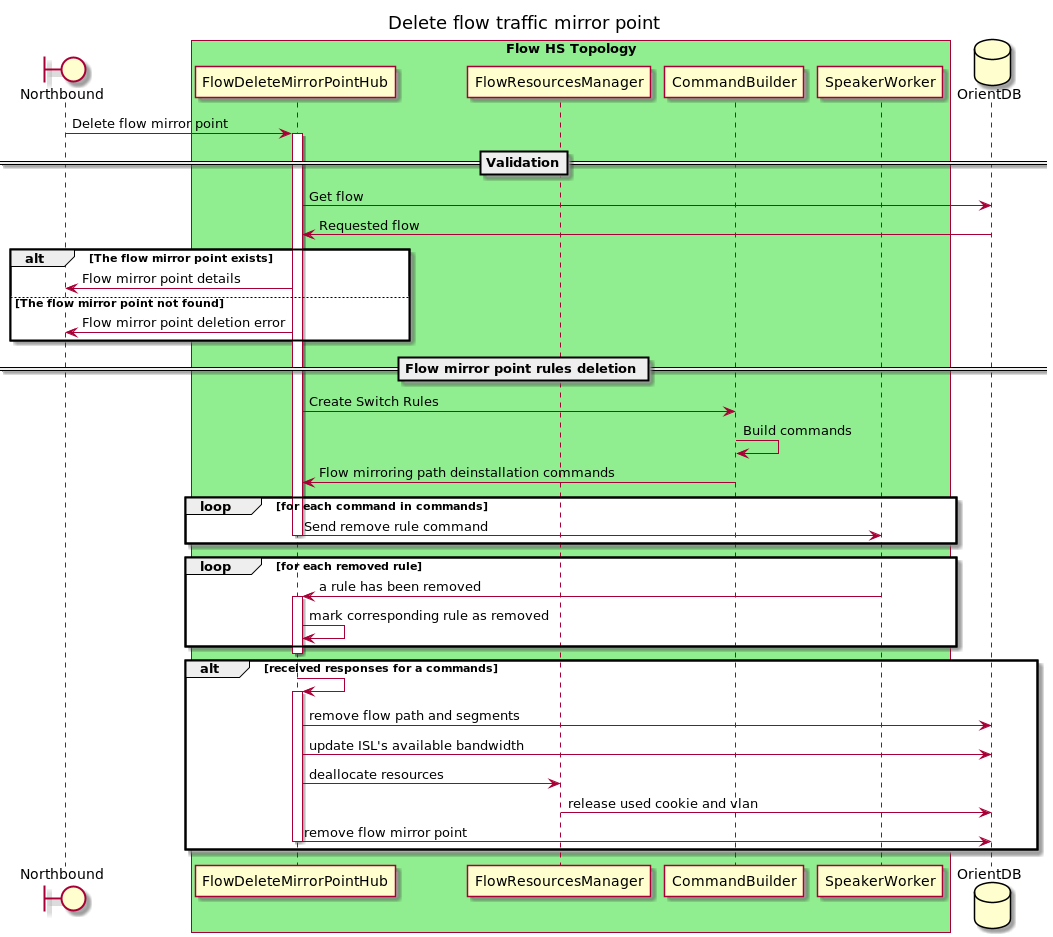

The diagram above was rendered by PlantUML. Its source (embedded in the PNG):
@startuml
title Delete flow traffic mirror point

boundary Northbound
box "Flow HS Topology" #LightGreen
    participant FlowDeleteMirrorPointHub
    participant FlowResourcesManager
    participant CommandBuilder
    participant SpeakerWorker
end box
database OrientDB

Northbound -> FlowDeleteMirrorPointHub : Delete flow mirror point
activate FlowDeleteMirrorPointHub
 ==Validation==
FlowDeleteMirrorPointHub -> OrientDB : Get flow
FlowDeleteMirrorPointHub <- OrientDB : Requested flow
alt The flow mirror point exists
    Northbound <- FlowDeleteMirrorPointHub : Flow mirror point details
else The flow mirror point not found
    Northbound <- FlowDeleteMirrorPointHub : Flow mirror point deletion error
end

 == Flow mirror point rules deletion ==
FlowDeleteMirrorPointHub -> CommandBuilder : Create Switch Rules
CommandBuilder -> CommandBuilder : Build commands

FlowDeleteMirrorPointHub <- CommandBuilder: Flow mirroring path deinstallation commands
loop for each command in commands
    FlowDeleteMirrorPointHub -> SpeakerWorker : Send remove rule command
    deactivate FlowDeleteMirrorPointHub
end

loop for each removed rule
    FlowDeleteMirrorPointHub <- SpeakerWorker : a rule has been removed
    activate FlowDeleteMirrorPointHub
    FlowDeleteMirrorPointHub -> FlowDeleteMirrorPointHub : mark corresponding rule as removed
end
deactivate FlowDeleteMirrorPointHub

alt received responses for a commands
    FlowDeleteMirrorPointHub -> FlowDeleteMirrorPointHub
    activate FlowDeleteMirrorPointHub
    FlowDeleteMirrorPointHub -> OrientDB : remove flow path and segments
    FlowDeleteMirrorPointHub -> OrientDB : update ISL's available bandwidth
    FlowDeleteMirrorPointHub -> FlowResourcesManager : deallocate resources
    FlowResourcesManager -> OrientDB : release used cookie and vlan
    FlowDeleteMirrorPointHub -> OrientDB : remove flow mirror point
deactivate FlowDeleteMirrorPointHub
end

@enduml